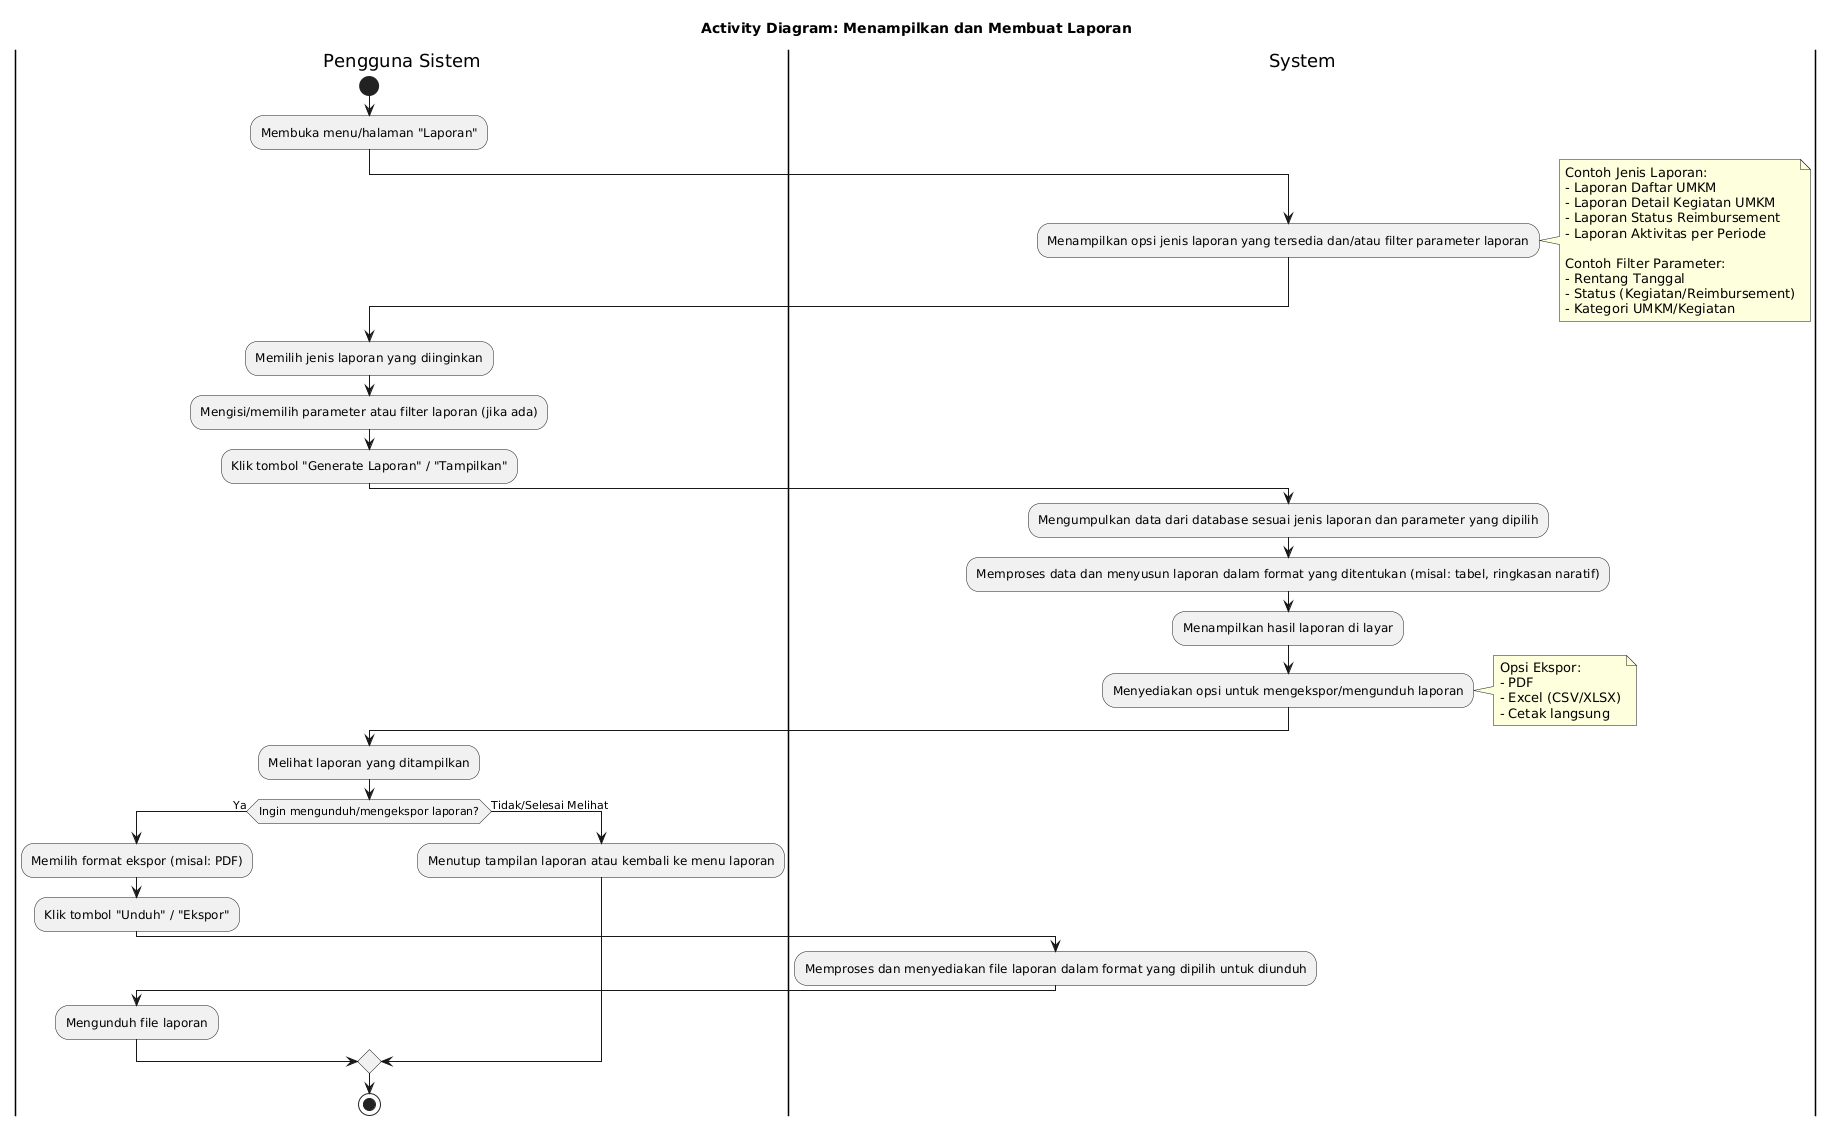

The diagram above was rendered by PlantUML. Its source (embedded in the PNG):
@startuml
title Activity Diagram: Menampilkan dan Membuat Laporan

|Pengguna Sistem|
start
:Membuka menu/halaman "Laporan";

|System|
:Menampilkan opsi jenis laporan yang tersedia dan/atau filter parameter laporan;
note right
  Contoh Jenis Laporan:
  - Laporan Daftar UMKM
  - Laporan Detail Kegiatan UMKM
  - Laporan Status Reimbursement
  - Laporan Aktivitas per Periode

  Contoh Filter Parameter:
  - Rentang Tanggal
  - Status (Kegiatan/Reimbursement)
  - Kategori UMKM/Kegiatan
end note

|Pengguna Sistem|
:Memilih jenis laporan yang diinginkan;
:Mengisi/memilih parameter atau filter laporan (jika ada);
:Klik tombol "Generate Laporan" / "Tampilkan";

|System|
:Mengumpulkan data dari database sesuai jenis laporan dan parameter yang dipilih;
:Memproses data dan menyusun laporan dalam format yang ditentukan (misal: tabel, ringkasan naratif);
:Menampilkan hasil laporan di layar;
:Menyediakan opsi untuk mengekspor/mengunduh laporan;
note right
  Opsi Ekspor:
  - PDF
  - Excel (CSV/XLSX)
  - Cetak langsung
end note

|Pengguna Sistem|
:Melihat laporan yang ditampilkan;
if (Ingin mengunduh/mengekspor laporan?) then (Ya)
  :Memilih format ekspor (misal: PDF);
  :Klik tombol "Unduh" / "Ekspor";
  |System|
  :Memproses dan menyediakan file laporan dalam format yang dipilih untuk diunduh;
  |Pengguna Sistem|
  :Mengunduh file laporan;
else (Tidak/Selesai Melihat)
  :Menutup tampilan laporan atau kembali ke menu laporan;
endif

stop
@enduml